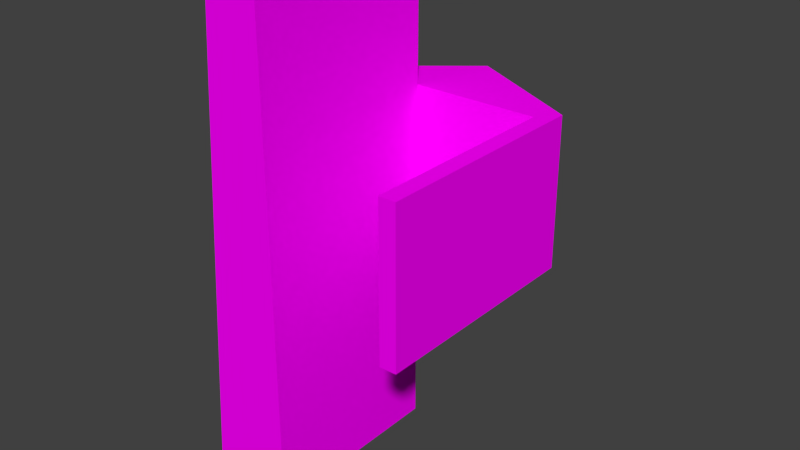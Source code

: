 # Source: xray_machine.blend  (saved by Blender 2.72.0; exported with 4.5.12 LTS)
import bpy
from mathutils import Matrix  # noqa: F401  (used for matrix-valued properties, if any)

bpy.ops.wm.read_factory_settings(use_empty=True)
scene = bpy.context.scene
scene.name = 'Scene'

# ---- collections
col_collection_1 = bpy.data.collections.new('Collection 1'); scene.collection.children.link(col_collection_1)

# ---- images (referenced by path relative to the original .blend; pixels are not part of the script)
import os
ASSET_DIR = os.environ.get("B2B_ASSET_DIR", "")  # directory of the original .blend (textures are referenced by path, not embedded)
HERE = os.path.dirname(os.path.abspath(__file__))  # packed textures are extracted next to this script under _unpacked/

def load_image(name, relpath, width, height, colorspace="sRGB"):
    """Load a texture the original file referenced (path relative to the .blend, or extracted next to this script)."""
    p = next((c for c in (os.path.join(HERE, relpath), os.path.join(ASSET_DIR, relpath)) if relpath and os.path.exists(c)), "")
    if p:
        img = bpy.data.images.load(p, check_existing=True)
        img.name = name
    else:  # same state as the original file: an image datablock whose file is absent (Cycles renders it pink)
        img = bpy.data.images.new(name, width, height)
        img.source = "FILE"
        img.filepath = "//" + (relpath or name)
    img.colorspace_settings.name = colorspace
    return img
img_screen8_1_tga = load_image('screen8_1.tga', 'screen8_1.tga', 1024, 1024, 'sRGB')
img_citmat1_1_tga = load_image('citmat1_1.tga', 'citmat1_1.tga', 1024, 1024, 'sRGB')
img_console2_1_tga = load_image('console2_1.tga', 'console2_1.tga', 1024, 1024, 'sRGB')
img_cyber_tga = load_image('cyber.tga', 'cyber.tga', 1024, 1024, 'sRGB')
img_console3_4_tga = load_image('console3_4.tga', 'console3_4.tga', 1024, 1024, 'sRGB')
img_console1_2_tga = load_image('console1_2.tga', 'console1_2.tga', 1024, 1024, 'sRGB')
img_console2_7_tga = load_image('console2_7.tga', 'console2_7.tga', 1024, 1024, 'sRGB')

# ---- materials (node trees are filled in below, after node groups)
mat_screen8_1 = bpy.data.materials.new('screen8_1')
mat_screen8_1.alpha_threshold = 0.0
mat_screen8_1.roughness = 0.5
mat_screen8_1.line_color = (0.0, 0.0, 0.0, 1.0)
mat_citmat1_1 = bpy.data.materials.new('citmat1_1')
mat_citmat1_1.alpha_threshold = 0.0
mat_citmat1_1.roughness = 0.5
mat_console2_1 = bpy.data.materials.new('console2_1')
mat_console2_1.alpha_threshold = 0.0
mat_console2_1.roughness = 0.5
mat_xray = bpy.data.materials.new('xray')
mat_xray.alpha_threshold = 0.0
mat_xray.roughness = 0.5
mat_console3_4 = bpy.data.materials.new('console3_4')
mat_console3_4.alpha_threshold = 0.0
mat_console3_4.roughness = 0.5
mat_console1_2 = bpy.data.materials.new('console1_2')
mat_console1_2.alpha_threshold = 0.0
mat_console1_2.roughness = 0.5
mat_console2_7 = bpy.data.materials.new('console2_7')
mat_console2_7.alpha_threshold = 0.0
mat_console2_7.roughness = 0.5

# ---- material node trees
mat_screen8_1.use_nodes = True; mat_screen8_1.node_tree.nodes.clear()
_N = mat_screen8_1.node_tree.nodes; _L = mat_screen8_1.node_tree.links
n0 = _N.new('ShaderNodeOutputMaterial'); n0.name = 'Material Output'; n0.location = (300, 300)
n1 = _N.new('ShaderNodeBsdfDiffuse'); n1.name = 'Diffuse BSDF'; n1.location = (10, 300)
n2 = _N.new('ShaderNodeTexImage'); n2.name = 'Image Texture'; n2.location = (-180, 300)
n2.width = 140
n2.image = img_screen8_1_tga
_L.new(n1.outputs[0], n0.inputs[0])
_L.new(n2.outputs[0], n1.inputs[0])
n0.is_active_output = True
mat_citmat1_1.use_nodes = True; mat_citmat1_1.node_tree.nodes.clear()
_N = mat_citmat1_1.node_tree.nodes; _L = mat_citmat1_1.node_tree.links
n0 = _N.new('ShaderNodeOutputMaterial'); n0.name = 'Material Output'; n0.location = (300, 300)
n1 = _N.new('ShaderNodeBsdfDiffuse'); n1.name = 'Diffuse BSDF'; n1.location = (10, 300)
n2 = _N.new('ShaderNodeTexImage'); n2.name = 'Image Texture'; n2.location = (-180, 300)
n2.width = 140
n2.image = img_citmat1_1_tga
_L.new(n1.outputs[0], n0.inputs[0])
_L.new(n2.outputs[0], n1.inputs[0])
n0.is_active_output = True
mat_console2_1.use_nodes = True; mat_console2_1.node_tree.nodes.clear()
_N = mat_console2_1.node_tree.nodes; _L = mat_console2_1.node_tree.links
n0 = _N.new('ShaderNodeOutputMaterial'); n0.name = 'Material Output'; n0.location = (300, 300)
n1 = _N.new('ShaderNodeBsdfDiffuse'); n1.name = 'Diffuse BSDF'; n1.location = (10, 300)
n2 = _N.new('ShaderNodeTexImage'); n2.name = 'Image Texture'; n2.location = (-180, 300)
n2.width = 140
n2.image = img_console2_1_tga
_L.new(n1.outputs[0], n0.inputs[0])
_L.new(n2.outputs[0], n1.inputs[0])
n0.is_active_output = True
mat_xray.use_nodes = True; mat_xray.node_tree.nodes.clear()
_N = mat_xray.node_tree.nodes; _L = mat_xray.node_tree.links
n0 = _N.new('ShaderNodeOutputMaterial'); n0.name = 'Material Output'; n0.location = (300, 300)
n1 = _N.new('ShaderNodeBsdfDiffuse'); n1.name = 'Diffuse BSDF'; n1.location = (10, 300)
n2 = _N.new('ShaderNodeTexImage'); n2.name = 'Image Texture'; n2.location = (-180, 300)
n2.width = 140
n2.image = img_cyber_tga
_L.new(n1.outputs[0], n0.inputs[0])
_L.new(n2.outputs[0], n1.inputs[0])
n0.is_active_output = True
mat_console3_4.use_nodes = True; mat_console3_4.node_tree.nodes.clear()
_N = mat_console3_4.node_tree.nodes; _L = mat_console3_4.node_tree.links
n0 = _N.new('ShaderNodeOutputMaterial'); n0.name = 'Material Output'; n0.location = (300, 300)
n1 = _N.new('ShaderNodeBsdfDiffuse'); n1.name = 'Diffuse BSDF'; n1.location = (10, 300)
n2 = _N.new('ShaderNodeTexImage'); n2.name = 'Image Texture'; n2.location = (-180, 300)
n2.width = 140
n2.image = img_console3_4_tga
_L.new(n1.outputs[0], n0.inputs[0])
_L.new(n2.outputs[0], n1.inputs[0])
n0.is_active_output = True
mat_console1_2.use_nodes = True; mat_console1_2.node_tree.nodes.clear()
_N = mat_console1_2.node_tree.nodes; _L = mat_console1_2.node_tree.links
n0 = _N.new('ShaderNodeOutputMaterial'); n0.name = 'Material Output'; n0.location = (300, 300)
n1 = _N.new('ShaderNodeBsdfDiffuse'); n1.name = 'Diffuse BSDF'; n1.location = (10, 300)
n2 = _N.new('ShaderNodeTexImage'); n2.name = 'Image Texture'; n2.location = (-180, 300)
n2.width = 140
n2.image = img_console1_2_tga
_L.new(n1.outputs[0], n0.inputs[0])
_L.new(n2.outputs[0], n1.inputs[0])
n0.is_active_output = True
mat_console2_7.use_nodes = True; mat_console2_7.node_tree.nodes.clear()
_N = mat_console2_7.node_tree.nodes; _L = mat_console2_7.node_tree.links
n0 = _N.new('ShaderNodeOutputMaterial'); n0.name = 'Material Output'; n0.location = (300, 300)
n1 = _N.new('ShaderNodeBsdfDiffuse'); n1.name = 'Diffuse BSDF'; n1.location = (10, 300)
n2 = _N.new('ShaderNodeTexImage'); n2.name = 'Image Texture'; n2.location = (-180, 300)
n2.width = 140
n2.image = img_console2_7_tga
_L.new(n1.outputs[0], n0.inputs[0])
_L.new(n2.outputs[0], n1.inputs[0])
n0.is_active_output = True

# ---- world
world_world = bpy.data.worlds.new('World'); scene.world = world_world
world_world.color = (0.05088, 0.05088, 0.05088)
world_world.use_sun_shadow = False
world_world.sun_shadow_jitter_overblur = 0.0
world_world.cycles.sampling_method = 'MANUAL'
world_world.cycles.sample_map_resolution = 256

# ---- meshes
me_cube_001 = bpy.data.meshes.new('Cube.001')
me_cube_001.from_pydata([(-0.2105, -0.5324, 0.0), (-0.2105, 0.5324, 0.0), (0.2594, 0.5324, 0.0), (0.2594, -0.5324, 0.0), (-0.03378, -0.5324, 2.747), (-0.03378, 0.5324, 2.747), (0.2594, 0.5324, 2.747), (0.2594, -0.5324, 2.747), (0.9474, -0.5685, 1.169), (0.3608, 0.9849, 1.169), (1.038, 0.6397, 1.169), (1.038, -0.5685, 1.169), (0.9474, -0.5685, 1.983), (0.3608, 0.9849, 1.983), (1.038, 0.6397, 1.983), (1.038, -0.5685, 1.983), (0.9474, 0.5339, 1.983), (0.9474, 0.5339, 1.169), (-0.1861, 0.5339, 1.169), (-0.1861, 0.5339, 1.983)], [], [(4, 5, 1, 0), (5, 6, 2, 1), (6, 7, 3, 2), (7, 4, 0, 3), (0, 1, 2, 3), (7, 6, 5, 4), (15, 14, 16, 12), (13, 14, 10, 9), (15, 12, 8, 11), (14, 15, 11, 10), (12, 16, 17, 8), (8, 17, 10, 11), (17, 9, 10), (17, 16, 19, 18), (13, 9, 18), (9, 17, 18), (14, 13, 16), (16, 13, 19), (19, 13, 18)])
me_cube_001.polygons.foreach_set('material_index', [6, 2, 1, 2, 0, 0, 0, 4, 0, 3, 0, 0, 0, 0, 5, 0, 0, 0, 5])
_uv = me_cube_001.uv_layers.new(name='UVMap')
_uv.uv.foreach_set('vector', [0.9566, 2.991, 0.04336, 2.991, 0.04336, 0.06095, 0.9566, 0.06095, 0.3474, 0.9832, 0.8823, 0.9832, 0.8823, 4.142e-05, 0.04686, 4.136e-05, 1.0, 3.961, 0.0, 3.961, 0.0, -2.068, 1.0, -2.068, 0.8237, 0.9832, 0.3332, 0.9832, 0.03925, 0.006932, 0.8253, 0.006991, 0.0001189, 0.000119, 0.9999, 0.0001189, 0.9999, 0.4413, 0.0001189, 0.4413, 0.0001189, 0.4416, 0.9999, 0.4416, 0.9999, 0.7169, 0.0001189, 0.7169, 0.3883, 0.4703, 0.3883, 0.6919, 0.3673, 0.6725, 0.3673, 0.4703, 0.06562, 1.0, 1.0, 1.0, 1.0, 0.0, 0.06562, 0.0, 0.3844, 0.7895, 0.3707, 0.7895, 0.3707, 0.5081, 0.3844, 0.5081, 1.0, 1.0, 0.0, 1.0, 0.0, 0.0, 1.0, 0.0, 0.3707, 0.7895, 0.2745, 0.7895, 0.2745, 0.5081, 0.3707, 0.5081, 0.3673, 0.4703, 0.3673, 0.6725, 0.3883, 0.6919, 0.3883, 0.4703, 0.3673, 0.6725, 0.2307, 0.7553, 0.3883, 0.6919, 0.2745, 0.5081, 0.2745, 0.7895, 0.103, 0.7895, 0.103, 0.5081, 0.9942, 1.0, 0.9942, 0.0, -0.005844, 6.408e-07, 0.2307, 0.7553, 0.3673, 0.6725, 0.1034, 0.6725, 0.3883, 0.6919, 0.2307, 0.7553, 0.3673, 0.6725, 0.3673, 0.6725, 0.2307, 0.7553, 0.1034, 0.6725, -0.005844, 1.0, 0.9942, 1.0, -0.005844, 6.408e-07])
me_cube_001.materials.append(mat_screen8_1)
me_cube_001.materials.append(mat_citmat1_1)
me_cube_001.materials.append(mat_console2_1)
me_cube_001.materials.append(mat_xray)
me_cube_001.materials.append(mat_console3_4)
me_cube_001.materials.append(mat_console1_2)
me_cube_001.materials.append(mat_console2_7)
me_cube_001.use_remesh_preserve_volume = False
me_cube_001.use_remesh_preserve_attributes = False
me_cube_001.use_mirror_vertex_groups = False
me_cube_001.update()

# ---- objects
ob_xray_mesh = bpy.data.objects.new('xray_mesh', me_cube_001)

# ---- transforms, parenting, visibility, modifiers, constraints
ob_xray_mesh.location = (0.0, 0.0, 0.0)
ob_xray_mesh.lineart.crease_threshold = 0.0

# ---- collection membership
col_collection_1.objects.link(ob_xray_mesh)

# ---- scene / render settings (as saved in the file)
scene.frame_start = 1; scene.frame_end = 250; scene.frame_set(128)
scene.render.engine = 'CYCLES'
scene.render.resolution_percentage = 50
scene.render.dither_intensity = 0.0
scene.cycles.use_denoising = False
scene.cycles.samples = 10
scene.cycles.sampling_pattern = 'TABULATED_SOBOL'
scene.cycles.light_sampling_threshold = 0.0
scene.cycles.use_adaptive_sampling = False
scene.cycles.use_light_tree = False
scene.cycles.blur_glossy = 0.0
scene.cycles.pixel_filter_type = 'GAUSSIAN'
scene.cycles.sample_clamp_indirect = 0.0
scene.view_settings.view_transform = 'Standard'
bpy.context.view_layer.update()

# ---- added for rendering (the .blend has no active camera and no usable light): camera, sun
cam_auto = bpy.data.cameras.new('AutoCamera')
cam_auto.lens = 50.0
cam_auto.sensor_width = 36.0
cam_auto.clip_end = 1000.0
ob_auto_camera = bpy.data.objects.new('AutoCamera', cam_auto)
scene.collection.objects.link(ob_auto_camera)
ob_auto_camera.location = (3.55328, -3.55945, 3.88517)
ob_auto_camera.rotation_euler = (1.09748, -7.21219e-08, 0.694738)
scene.camera = ob_auto_camera
light_auto_sun = bpy.data.lights.new('AutoSun', 'SUN')
light_auto_sun.energy = 3.0
light_auto_sun.angle = 0.0523599
ob_auto_sun = bpy.data.objects.new('AutoSun', light_auto_sun)
scene.collection.objects.link(ob_auto_sun)
ob_auto_sun.rotation_euler = (0.872665, 0.174533, 0.523599)
bpy.context.view_layer.update()
